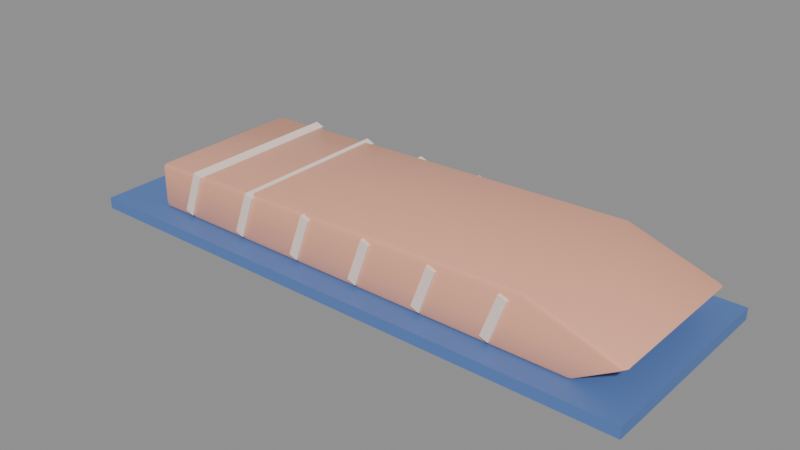 # Source: SM_Rakfisk.blend  (saved by Blender 5.3.31; exported with 4.5.12 LTS)
import bpy
from mathutils import Matrix  # noqa: F401  (used for matrix-valued properties, if any)

bpy.ops.wm.read_factory_settings(use_empty=True)
scene = bpy.context.scene
scene.name = 'Scene'

# ---- materials (node trees are filled in below, after node groups)
mat_m_c_944429_0 = bpy.data.materials.new('M_C_944429_0')
mat_m_c_944429_0.diffuse_color = (0.95, 0.45, 0.3, 1.0)
mat_m_c_977969_0 = bpy.data.materials.new('M_C_977969_0')
mat_m_c_977969_0.diffuse_color = (0.98, 0.8, 0.7, 1.0)
mat_m_c_091949_0 = bpy.data.materials.new('M_C_091949_0')
mat_m_c_091949_0.diffuse_color = (0.1, 0.2, 0.5, 1.0)

# ---- node groups
ng_smooth_by_angle = bpy.data.node_groups.new('Smooth by Angle', 'GeometryNodeTree')
_s = ng_smooth_by_angle.interface.new_socket(name='Mesh', in_out='OUTPUT', socket_type='NodeSocketGeometry')
_s = ng_smooth_by_angle.interface.new_socket(name='Mesh', in_out='INPUT', socket_type='NodeSocketGeometry')
_s = ng_smooth_by_angle.interface.new_socket(name='Angle', in_out='INPUT', socket_type='NodeSocketFloat')
_s.subtype = 'ANGLE'
_s.default_value = 0.5236
_s.min_value = 0.0
_s.max_value = 3.142
_s.description = 'Maximum face angle for smooth edges'
_s = ng_smooth_by_angle.interface.new_socket(name='Ignore Sharpness', in_out='INPUT', socket_type='NodeSocketBool')
_s.force_non_field = True
ng_smooth_by_angle.is_modifier = True
_N = ng_smooth_by_angle.nodes; _L = ng_smooth_by_angle.links
n0 = _N.new('GeometryNodeSetShadeSmooth'); n0.name = 'Set Shade Smooth'; n0.location = (120, -80)
n0.domain = 'EDGE'
n1 = _N.new('GeometryNodeSetShadeSmooth'); n1.name = 'Set Shade Smooth.001'; n1.location = (300, -80)
n2 = _N.new('NodeGroupOutput'); n2.name = 'Group Output'; n2.location = (480, -80)
n3 = _N.new('GeometryNodeInputMeshEdgeAngle'); n3.name = 'Edge Angle'; n3.location = (-440, -240)
n4 = _N.new('NodeGroupInput'); n4.name = 'Group Input'; n4.location = (-80, -80)
n5 = _N.new('GeometryNodeInputEdgeSmooth'); n5.name = 'Is Edge Smooth'; n5.location = (-260, -120)
n6 = _N.new('GeometryNodeInputShadeSmooth'); n6.name = 'Is Shade Smooth'; n6.location = (-440, -397)
n7 = _N.new('FunctionNodeCompare'); n7.name = 'Compare'; n7.location = (-260, -260)
n7.operation = 'LESS_EQUAL'
n8 = _N.new('FunctionNodeBooleanMath'); n8.name = 'Boolean Math.001'; n8.location = (-80, -260)
n9 = _N.new('NodeGroupInput'); n9.name = 'Group Input.001'; n9.location = (-440, -329)
n10 = _N.new('NodeGroupInput'); n10.name = 'Group Input.002'; n10.location = (-259, -189)
n11 = _N.new('FunctionNodeBooleanMath'); n11.name = 'Boolean Math'; n11.location = (-80, -149)
n11.operation = 'OR'
n12 = _N.new('FunctionNodeBooleanMath'); n12.name = 'Boolean Math.002'; n12.location = (-260, -380)
n12.operation = 'OR'
n13 = _N.new('NodeGroupInput'); n13.name = 'Group Input.003'; n13.location = (-440, -460)
_L.new(n3.outputs[0], n7.inputs[0])
_L.new(n1.outputs[0], n2.inputs[0])
_L.new(n9.outputs[1], n7.inputs[1])
_L.new(n7.outputs[0], n8.inputs[0])
_L.new(n4.outputs[0], n0.inputs[0])
_L.new(n0.outputs[0], n1.inputs[0])
_L.new(n8.outputs[0], n0.inputs[2])
_L.new(n10.outputs[2], n11.inputs[1])
_L.new(n5.outputs[0], n11.inputs[0])
_L.new(n11.outputs[0], n0.inputs[1])
_L.new(n13.outputs[2], n12.inputs[1])
_L.new(n6.outputs[0], n12.inputs[0])
_L.new(n12.outputs[0], n8.inputs[1])
n2.is_active_output = True

# ---- material node trees
mat_m_c_944429_0.use_nodes = True; mat_m_c_944429_0.node_tree.nodes.clear()
_N = mat_m_c_944429_0.node_tree.nodes; _L = mat_m_c_944429_0.node_tree.links
n0 = _N.new('ShaderNodeBsdfPrincipled'); n0.name = 'Principled BSDF'; n0.location = (-200, 100)
n0.inputs[0].default_value = (0.95, 0.45, 0.3, 1.0)
n0.inputs[2].default_value = 0.3
n0.inputs[10].default_value = 0.005
n1 = _N.new('ShaderNodeOutputMaterial'); n1.name = 'Material Output'; n1.location = (200, 100)
_L.new(n0.outputs[0], n1.inputs[0])
n1.is_active_output = True
mat_m_c_977969_0.use_nodes = True; mat_m_c_977969_0.node_tree.nodes.clear()
_N = mat_m_c_977969_0.node_tree.nodes; _L = mat_m_c_977969_0.node_tree.links
n0 = _N.new('ShaderNodeBsdfPrincipled'); n0.name = 'Principled BSDF'; n0.location = (-200, 100)
n0.inputs[0].default_value = (0.98, 0.8, 0.7, 1.0)
n0.inputs[10].default_value = 0.005
n1 = _N.new('ShaderNodeOutputMaterial'); n1.name = 'Material Output'; n1.location = (200, 100)
_L.new(n0.outputs[0], n1.inputs[0])
n1.is_active_output = True
mat_m_c_091949_0.use_nodes = True; mat_m_c_091949_0.node_tree.nodes.clear()
_N = mat_m_c_091949_0.node_tree.nodes; _L = mat_m_c_091949_0.node_tree.links
n0 = _N.new('ShaderNodeBsdfPrincipled'); n0.name = 'Principled BSDF'; n0.location = (-200, 100)
n0.inputs[0].default_value = (0.1, 0.2, 0.5, 1.0)
n0.inputs[10].default_value = 0.005
n1 = _N.new('ShaderNodeOutputMaterial'); n1.name = 'Material Output'; n1.location = (200, 100)
_L.new(n0.outputs[0], n1.inputs[0])
n1.is_active_output = True

# ---- meshes
me_sm_rakfisk = bpy.data.meshes.new('SM_Rakfisk')
me_sm_rakfisk.from_pydata([(-0.1, -0.033, 0.002), (-0.098, -0.033, 0.0), (-0.098, -0.035, 0.002), (-0.09941, -0.033, 0.0005858), (-0.09915, -0.03415, 0.0008453), (-0.098, -0.03441, 0.0005858), (-0.09941, -0.03441, 0.002), (0.1017, -0.033, 0.001029), (0.09945, -0.035, 0.002), (0.098, -0.033, 0.0), (0.1008, -0.03441, 0.001159), (0.09984, -0.03415, 0.0005663), (0.09872, -0.03441, 0.0005858), (0.09992, -0.033, 0.0003014), (0.1181, -0.033, 0.01262), (0.1152, -0.035, 0.01146), (0.1183, -0.033, 0.01097), (0.117, -0.03441, 0.01225), (0.1182, -0.03415, 0.0118), (0.1171, -0.03441, 0.01109), (0.1192, -0.033, 0.01191), (0.07971, -0.035, 0.02299), (0.08, -0.033, 0.025), (0.07992, -0.03441, 0.02441), (-0.1, -0.033, 0.018), (-0.098, -0.035, 0.01805), (-0.098, -0.033, 0.02006), (-0.09941, -0.03441, 0.01802), (-0.09915, -0.03415, 0.01918), (-0.098, -0.03441, 0.01947), (-0.09941, -0.033, 0.01943), (-0.1, 0.033, 0.002), (-0.098, 0.035, 0.002), (-0.098, 0.033, 0.0), (-0.09941, 0.03441, 0.002), (-0.09915, 0.03415, 0.0008453), (-0.098, 0.03441, 0.0005858), (-0.09941, 0.033, 0.0005858), (0.098, 0.033, 0.0), (0.09945, 0.035, 0.002), (0.1017, 0.033, 0.001029), (0.09872, 0.03441, 0.0005858), (0.09984, 0.03415, 0.0005663), (0.1008, 0.03441, 0.001159), (0.09992, 0.033, 0.0003014), (0.1183, 0.033, 0.01097), (0.1152, 0.035, 0.01146), (0.1181, 0.033, 0.01262), (0.1171, 0.03441, 0.01109), (0.1182, 0.03415, 0.0118), (0.117, 0.03441, 0.01225), (0.1192, 0.033, 0.01191), (0.07971, 0.035, 0.02299), (0.08, 0.033, 0.025), (0.07992, 0.03441, 0.02441), (-0.1, 0.033, 0.018), (-0.098, 0.033, 0.02006), (-0.098, 0.035, 0.01805), (-0.09941, 0.033, 0.01943), (-0.09915, 0.03415, 0.01918), (-0.098, 0.03441, 0.01947), (-0.09941, 0.03441, 0.01802), (-0.0853, -0.036, 0.003287), (-0.07846, -0.036, 0.02208), (-0.0853, 0.036, 0.003287), (-0.07846, 0.036, 0.02208), (-0.08154, -0.036, 0.001919), (-0.0747, -0.036, 0.02071), (-0.08154, 0.036, 0.001919), (-0.0747, 0.036, 0.02071), (-0.0553, -0.036, 0.003287), (-0.04846, -0.036, 0.02208), (-0.0553, 0.036, 0.003287), (-0.04846, 0.036, 0.02208), (-0.05154, -0.036, 0.001919), (-0.0447, -0.036, 0.02071), (-0.05154, 0.036, 0.001919), (-0.0447, 0.036, 0.02071), (-0.0253, -0.036, 0.003287), (-0.01846, -0.036, 0.02208), (-0.0253, 0.036, 0.003287), (-0.01846, 0.036, 0.02208), (-0.02154, -0.036, 0.001919), (-0.0147, -0.036, 0.02071), (-0.02154, 0.036, 0.001919), (-0.0147, 0.036, 0.02071), (0.0047, -0.036, 0.003287), (0.01154, -0.036, 0.02208), (0.0047, 0.036, 0.003287), (0.01154, 0.036, 0.02208), (0.008459, -0.036, 0.001919), (0.0153, -0.036, 0.02071), (0.008459, 0.036, 0.001919), (0.0153, 0.036, 0.02071), (0.0347, -0.036, 0.003287), (0.04154, -0.036, 0.02208), (0.0347, 0.036, 0.003287), (0.04154, 0.036, 0.02208), (0.03846, -0.036, 0.001919), (0.0453, -0.036, 0.02071), (0.03846, 0.036, 0.001919), (0.0453, 0.036, 0.02071), (0.0647, -0.036, 0.003287), (0.07154, -0.036, 0.02208), (0.0647, 0.036, 0.003287), (0.07154, 0.036, 0.02208), (0.06846, -0.036, 0.001919), (0.0753, -0.036, 0.02071), (0.06846, 0.036, 0.001919), (0.0753, 0.036, 0.02071), (-0.125, -0.045, -0.005), (-0.125, -0.045, 0.0), (-0.125, 0.045, -0.005), (-0.125, 0.045, 0.0), (0.125, -0.045, -0.005), (0.125, -0.045, 0.0), (0.125, 0.045, -0.005), (0.125, 0.045, 0.0)], [], [(0, 3, 4, 6), (1, 5, 4, 3), (2, 6, 4, 5), (7, 10, 11, 13), (8, 12, 11, 10), (9, 13, 11, 12), (14, 17, 18, 20), (15, 19, 18, 17), (16, 20, 18, 19), (24, 27, 28, 30), (25, 29, 28, 27), (26, 30, 28, 29), (31, 34, 35, 37), (32, 36, 35, 34), (33, 37, 35, 36), (38, 41, 42, 44), (39, 43, 42, 41), (40, 44, 42, 43), (45, 48, 49, 51), (46, 50, 49, 48), (47, 51, 49, 50), (55, 58, 59, 61), (56, 60, 59, 58), (57, 61, 59, 60), (2, 25, 27, 6), (6, 27, 24, 0), (25, 21, 23, 29), (29, 23, 22, 26), (21, 15, 17, 23), (23, 17, 14, 22), (15, 8, 10, 19), (19, 10, 7, 16), (8, 2, 5, 12), (12, 5, 1, 9), (57, 32, 34, 61), (61, 34, 31, 55), (32, 39, 41, 36), (36, 41, 38, 33), (39, 46, 48, 43), (43, 48, 45, 40), (46, 52, 54, 50), (50, 54, 53, 47), (52, 57, 60, 54), (54, 60, 56, 53), (33, 1, 3, 37), (37, 3, 0, 31), (9, 38, 44, 13), (13, 44, 40, 7), (16, 45, 51, 20), (20, 51, 47, 14), (26, 56, 58, 30), (30, 58, 55, 24), (24, 55, 31, 0), (25, 2, 8, 15, 21), (1, 33, 38, 9), (7, 40, 45, 16), (14, 47, 53, 22), (22, 53, 56, 26), (32, 57, 52, 46, 39), (62, 63, 65, 64), (64, 65, 69, 68), (68, 69, 67, 66), (66, 67, 63, 62), (64, 68, 66, 62), (69, 65, 63, 67), (70, 71, 73, 72), (72, 73, 77, 76), (76, 77, 75, 74), (74, 75, 71, 70), (72, 76, 74, 70), (77, 73, 71, 75), (78, 79, 81, 80), (80, 81, 85, 84), (84, 85, 83, 82), (82, 83, 79, 78), (80, 84, 82, 78), (85, 81, 79, 83), (86, 87, 89, 88), (88, 89, 93, 92), (92, 93, 91, 90), (90, 91, 87, 86), (88, 92, 90, 86), (93, 89, 87, 91), (94, 95, 97, 96), (96, 97, 101, 100), (100, 101, 99, 98), (98, 99, 95, 94), (96, 100, 98, 94), (101, 97, 95, 99), (102, 103, 105, 104), (104, 105, 109, 108), (108, 109, 107, 106), (106, 107, 103, 102), (104, 108, 106, 102), (109, 105, 103, 107), (110, 111, 113, 112), (112, 113, 117, 116), (116, 117, 115, 114), (114, 115, 111, 110), (112, 116, 114, 110), (117, 113, 111, 115)])
me_sm_rakfisk.polygons.foreach_set('use_smooth', [True] * 101)
me_sm_rakfisk.polygons.foreach_set('material_index', [0, 0, 0, 0, 0, 0, 0, 0, 0, 0, 0, 0, 0, 0, 0, 0, 0, 0, 0, 0, 0, 0, 0, 0, 0, 0, 0, 0, 0, 0, 0, 0, 0, 0, 0, 0, 0, 0, 0, 0, 0, 0, 0, 0, 0, 0, 0, 0, 0, 0, 0, 0, 0, 0, 0, 0, 0, 0, 0, 1, 1, 1, 1, 1, 1, 1, 1, 1, 1, 1, 1, 1, 1, 1, 1, 1, 1, 1, 1, 1, 1, 1, 1, 1, 1, 1, 1, 1, 1, 1, 1, 1, 1, 1, 1, 2, 2, 2, 2, 2, 2])
_uv = me_sm_rakfisk.uv_layers.new(name='UVMap')
_uv.uv.foreach_set('vector', [0.0, 0.0, 0.0, 0.0, 0.0, 0.0, 0.0, 0.0, 0.0, 0.0, 0.0, 0.0, 0.0, 0.0, 0.0, 0.0, 0.0, 0.0, 0.0, 0.0, 0.0, 0.0, 0.0, 0.0, 0.0, 0.0, 0.0, 0.0, 0.0, 0.0, 0.0, 0.0, 0.0, 0.0, 0.0, 0.0, 0.0, 0.0, 0.0, 0.0, 0.0, 0.0, 0.0, 0.0, 0.0, 0.0, 0.0, 0.0, 0.0, 0.0, 0.0, 0.0, 0.0, 0.0, 0.0, 0.0, 0.0, 0.0, 0.0, 0.0, 0.0, 0.0, 0.0, 0.0, 0.0, 0.0, 0.0, 0.0, 0.0, 0.0, 0.0, 0.0, 0.0, 0.0, 0.0, 0.0, 0.0, 0.0, 0.0, 0.0, 0.0, 0.0, 0.0, 0.0, 0.0, 0.0, 0.0, 0.0, 0.0, 0.0, 0.0, 0.0, 0.0, 0.0, 0.0, 0.0, 0.0, 0.0, 0.0, 0.0, 0.0, 0.0, 0.0, 0.0, 0.0, 0.0, 0.0, 0.0, 0.0, 0.0, 0.0, 0.0, 0.0, 0.0, 0.0, 0.0, 0.0, 0.0, 0.0, 0.0, 0.0, 0.0, 0.0, 0.0, 0.0, 0.0, 0.0, 0.0, 0.0, 0.0, 0.0, 0.0, 0.0, 0.0, 0.0, 0.0, 0.0, 0.0, 0.0, 0.0, 0.0, 0.0, 0.0, 0.0, 0.0, 0.0, 0.0, 0.0, 0.0, 0.0, 0.0, 0.0, 0.0, 0.0, 0.0, 0.0, 0.0, 0.0, 0.0, 0.0, 0.0, 0.0, 0.0, 0.0, 0.0, 0.0, 0.0, 0.0, 0.0, 0.0, 0.0, 0.0, 0.0, 0.0, 0.0, 0.0, 0.0, 0.0, 0.0, 0.0, 0.0, 0.0, 0.0, 0.0, 0.0, 0.0, 0.0, 0.0, 0.0, 0.0, 0.0, 0.0, 0.0, 0.0, 0.0, 0.0, 0.0, 0.0, 0.0, 0.0, 0.0, 0.0, 0.0, 0.0, 0.0, 0.0, 0.0, 0.0, 0.0, 0.0, 0.0, 0.0, 0.0, 0.0, 0.0, 0.0, 0.0, 0.0, 0.0, 0.0, 0.0, 0.0, 0.0, 0.0, 0.0, 0.0, 0.0, 0.0, 0.0, 0.0, 0.0, 0.0, 0.0, 0.0, 0.0, 0.0, 0.0, 0.0, 0.0, 0.0, 0.0, 0.0, 0.0, 0.0, 0.0, 0.0, 0.0, 0.0, 0.0, 0.0, 0.0, 0.0, 0.0, 0.0, 0.0, 0.0, 0.0, 0.0, 0.0, 0.0, 0.0, 0.0, 0.0, 0.0, 0.0, 0.0, 0.0, 0.0, 0.0, 0.0, 0.0, 0.0, 0.0, 0.0, 0.0, 0.0, 0.0, 0.0, 0.0, 0.0, 0.0, 0.0, 0.0, 0.0, 0.0, 0.0, 0.0, 0.0, 0.0, 0.0, 0.0, 0.0, 0.0, 0.0, 0.0, 0.0, 0.0, 0.0, 0.0, 0.0, 0.0, 0.0, 0.0, 0.0, 0.0, 0.0, 0.0, 0.0, 0.0, 0.0, 0.0, 0.0, 0.0, 0.0, 0.0, 0.0, 0.0, 0.0, 0.0, 0.0, 0.0, 0.0, 0.0, 0.0, 0.0, 0.0, 0.0, 0.0, 0.0, 0.0, 0.0, 0.0, 0.0, 0.0, 0.0, 0.0, 0.0, 0.0, 0.0, 0.0, 0.0, 0.0, 0.0, 0.0, 0.0, 0.0, 0.0, 0.0, 0.0, 0.0, 0.0, 0.0, 0.0, 0.0, 0.0, 0.0, 0.0, 0.0, 0.0, 0.0, 0.0, 0.0, 0.0, 0.0, 0.0, 0.0, 0.0, 0.0, 0.0, 0.0, 0.0, 0.0, 0.0, 0.0, 0.0, 0.0, 0.0, 0.0, 0.0, 0.0, 0.0, 0.0, 0.0, 0.0, 0.0, 0.0, 0.0, 0.0, 0.0, 0.0, 0.0, 0.0, 0.0, 0.0, 0.0, 0.0, 0.0, 0.0, 0.0, 0.0, 0.0, 0.0, 0.0, 0.0, 0.0, 0.0, 0.0, 0.0, 0.0, 0.0, 0.0, 0.0, 0.0, 0.0, 0.0, 0.0, 0.0, 0.0, 0.0, 0.0, 0.0, 0.0, 0.0, 0.0, 0.0, 0.0, 0.0, 0.0, 0.0, 0.0, 0.0, 0.0, 0.0, 0.0, 0.0, 0.0, 0.0, 0.0, 0.0, 0.0, 0.0, 0.0, 0.0, 0.0, 0.0, 0.0, 0.0, 0.0, 0.0, 0.0, 0.0, 0.0, 0.0, 0.0, 0.0, 0.0, 0.0, 0.0, 0.0, 0.0, 0.0, 0.0, 0.0, 0.0, 0.0, 0.0, 0.0, 0.0, 0.0, 0.0, 0.0, 0.0, 0.0, 0.0, 0.0, 0.0, 0.375, 0.0, 0.625, 0.0, 0.625, 0.25, 0.375, 0.25, 0.375, 0.25, 0.625, 0.25, 0.625, 0.5, 0.375, 0.5, 0.375, 0.5, 0.625, 0.5, 0.625, 0.75, 0.375, 0.75, 0.375, 0.75, 0.625, 0.75, 0.625, 1.0, 0.375, 1.0, 0.125, 0.5, 0.375, 0.5, 0.375, 0.75, 0.125, 0.75, 0.625, 0.5, 0.875, 0.5, 0.875, 0.75, 0.625, 0.75, 0.375, 0.0, 0.625, 0.0, 0.625, 0.25, 0.375, 0.25, 0.375, 0.25, 0.625, 0.25, 0.625, 0.5, 0.375, 0.5, 0.375, 0.5, 0.625, 0.5, 0.625, 0.75, 0.375, 0.75, 0.375, 0.75, 0.625, 0.75, 0.625, 1.0, 0.375, 1.0, 0.125, 0.5, 0.375, 0.5, 0.375, 0.75, 0.125, 0.75, 0.625, 0.5, 0.875, 0.5, 0.875, 0.75, 0.625, 0.75, 0.375, 0.0, 0.625, 0.0, 0.625, 0.25, 0.375, 0.25, 0.375, 0.25, 0.625, 0.25, 0.625, 0.5, 0.375, 0.5, 0.375, 0.5, 0.625, 0.5, 0.625, 0.75, 0.375, 0.75, 0.375, 0.75, 0.625, 0.75, 0.625, 1.0, 0.375, 1.0, 0.125, 0.5, 0.375, 0.5, 0.375, 0.75, 0.125, 0.75, 0.625, 0.5, 0.875, 0.5, 0.875, 0.75, 0.625, 0.75, 0.375, 0.0, 0.625, 0.0, 0.625, 0.25, 0.375, 0.25, 0.375, 0.25, 0.625, 0.25, 0.625, 0.5, 0.375, 0.5, 0.375, 0.5, 0.625, 0.5, 0.625, 0.75, 0.375, 0.75, 0.375, 0.75, 0.625, 0.75, 0.625, 1.0, 0.375, 1.0, 0.125, 0.5, 0.375, 0.5, 0.375, 0.75, 0.125, 0.75, 0.625, 0.5, 0.875, 0.5, 0.875, 0.75, 0.625, 0.75, 0.375, 0.0, 0.625, 0.0, 0.625, 0.25, 0.375, 0.25, 0.375, 0.25, 0.625, 0.25, 0.625, 0.5, 0.375, 0.5, 0.375, 0.5, 0.625, 0.5, 0.625, 0.75, 0.375, 0.75, 0.375, 0.75, 0.625, 0.75, 0.625, 1.0, 0.375, 1.0, 0.125, 0.5, 0.375, 0.5, 0.375, 0.75, 0.125, 0.75, 0.625, 0.5, 0.875, 0.5, 0.875, 0.75, 0.625, 0.75, 0.375, 0.0, 0.625, 0.0, 0.625, 0.25, 0.375, 0.25, 0.375, 0.25, 0.625, 0.25, 0.625, 0.5, 0.375, 0.5, 0.375, 0.5, 0.625, 0.5, 0.625, 0.75, 0.375, 0.75, 0.375, 0.75, 0.625, 0.75, 0.625, 1.0, 0.375, 1.0, 0.125, 0.5, 0.375, 0.5, 0.375, 0.75, 0.125, 0.75, 0.625, 0.5, 0.875, 0.5, 0.875, 0.75, 0.625, 0.75, 0.375, 0.0, 0.625, 0.0, 0.625, 0.25, 0.375, 0.25, 0.375, 0.25, 0.625, 0.25, 0.625, 0.5, 0.375, 0.5, 0.375, 0.5, 0.625, 0.5, 0.625, 0.75, 0.375, 0.75, 0.375, 0.75, 0.625, 0.75, 0.625, 1.0, 0.375, 1.0, 0.125, 0.5, 0.375, 0.5, 0.375, 0.75, 0.125, 0.75, 0.625, 0.5, 0.875, 0.5, 0.875, 0.75, 0.625, 0.75])
me_sm_rakfisk.materials.append(mat_m_c_944429_0)
me_sm_rakfisk.materials.append(mat_m_c_977969_0)
me_sm_rakfisk.materials.append(mat_m_c_091949_0)
me_sm_rakfisk.update()

# ---- objects
ob_sm_rakfisk = bpy.data.objects.new('SM_Rakfisk', me_sm_rakfisk)

# ---- transforms, parenting, visibility, modifiers, constraints
ob_sm_rakfisk.location = (0.0, 0.0, 0.0)
_m = ob_sm_rakfisk.modifiers.new('Smooth by Angle', 'NODES')
_m.node_group = ng_smooth_by_angle
_gi = [s.identifier for s in ng_smooth_by_angle.interface.items_tree if s.item_type == 'SOCKET' and s.in_out == 'INPUT']
_m[_gi[1]] = 0.6109  # 'Angle'
_m.use_pin_to_last = True
_m.show_group_selector = False

# ---- collection membership
scene.collection.objects.link(ob_sm_rakfisk)

# ---- scene / render settings (as saved in the file)
scene.frame_start = 1; scene.frame_end = 250; scene.frame_set(1)
scene.render.engine = 'BLENDER_EEVEE_NEXT'
scene.render.bake_bias = 0.0
scene.render.bake_samples = 0
scene.render.compositor_device = 'GPU'
scene.eevee.use_volume_custom_range = False
scene.eevee.fast_gi_thickness_near = 0.1
scene.eevee.fast_gi_thickness_far = 0.0
scene.eevee.ray_tracing_options.screen_trace_thickness = 0.1
bpy.context.view_layer.update()

# ---- added for rendering (the .blend has no active camera and no usable light): camera, sun + grey world if the file has none
cam_auto = bpy.data.cameras.new('AutoCamera')
cam_auto.lens = 50.0
cam_auto.sensor_width = 36.0
cam_auto.clip_end = 1000.0
ob_auto_camera = bpy.data.objects.new('AutoCamera', cam_auto)
scene.collection.objects.link(ob_auto_camera)
ob_auto_camera.location = (0.2474, -0.29688, 0.20792)
ob_auto_camera.rotation_euler = (1.09748, -7.21219e-08, 0.694738)
scene.camera = ob_auto_camera
light_auto_sun = bpy.data.lights.new('AutoSun', 'SUN')
light_auto_sun.energy = 3.0
light_auto_sun.angle = 0.0523599
ob_auto_sun = bpy.data.objects.new('AutoSun', light_auto_sun)
scene.collection.objects.link(ob_auto_sun)
ob_auto_sun.rotation_euler = (0.872665, 0.174533, 0.523599)
if scene.world is None:
    world_auto = bpy.data.worlds.new('AutoWorld')
    world_auto.color = (0.3, 0.3, 0.3)
    scene.world = world_auto
bpy.context.view_layer.update()
